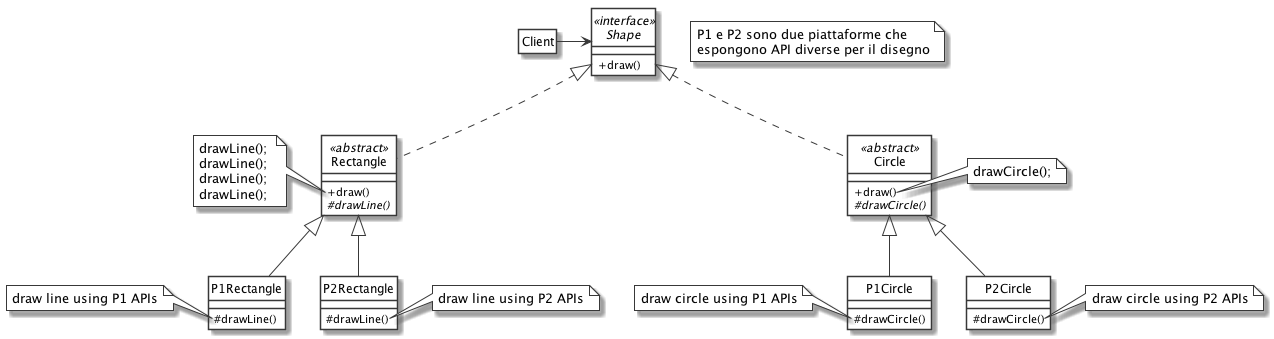

The diagram above was rendered by PlantUML. Its source (embedded in the PNG):
@startuml
' START STYLE
skinparam {
	monochrome true
	'shadowing false
	classBackgroundColor white
	noteBackgroundColor white
	classAttributeIconSize 0
	'linetype ortho
}
hide circle
' END STYLE


hide Client members
Client -> Shape

interface Shape <<interface>> {
	+ draw()
}

class Rectangle <<abstract>> implements Shape {
	+ draw()
	# {abstract} drawLine()
}


class Circle <<abstract>> implements Shape {
	+ draw()
	# {abstract} drawCircle()
	
}

class P1Rectangle extends Rectangle {
	# drawLine()
}

class P2Rectangle extends Rectangle {
	# drawLine()
}

class P1Circle extends Circle {
	# drawCircle()
}

class P2Circle extends Circle {
	# drawCircle()
}

note left of Rectangle::draw
	drawLine(); 
	drawLine();
	drawLine(); 
	drawLine();
end note

note right of Circle::draw
	drawCircle();
end note

note left of P1Circle::drawCircle
	draw circle using P1 APIs
end note

note right of P2Circle::drawCircle
	draw circle using P2 APIs
end note

note left of P1Rectangle::drawLine
	draw line using P1 APIs
end note

note right of P2Rectangle::drawLine
	draw line using P2 APIs
end note

note as n1 
	P1 e P2 sono due piattaforme che 
	espongono API diverse per il disegno
end note
@enduml